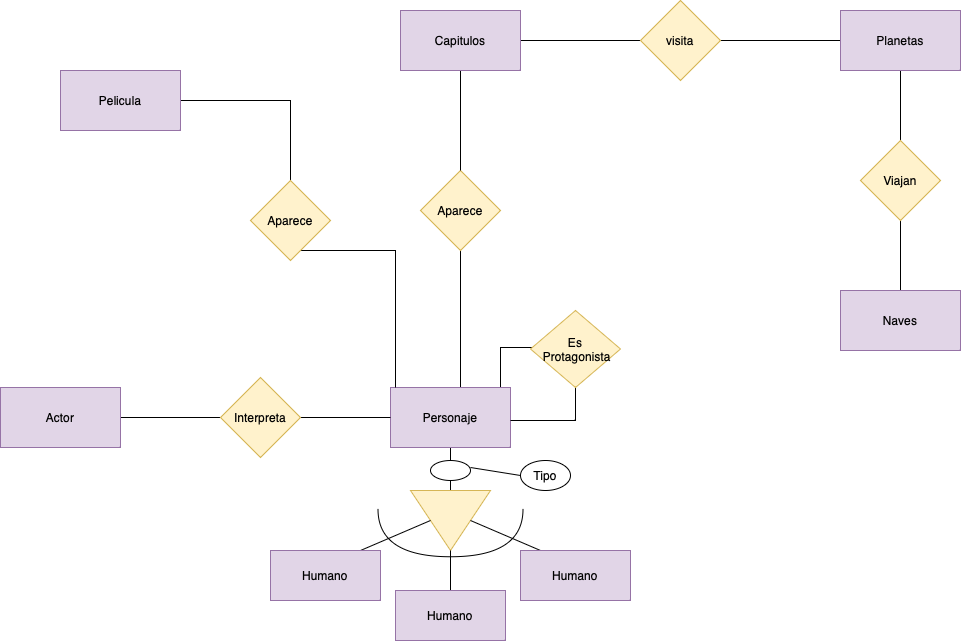

The diagram above was exported from draw.io. Its source (the exported page's mxGraphModel, read from the mxfile embedded in the PNG):
<mxGraphModel dx="954" dy="553" grid="1" gridSize="10" guides="1" tooltips="1" connect="1" arrows="1" fold="1" page="1" pageScale="1" pageWidth="2336" pageHeight="1654" math="0" shadow="0">
  <root>
    <mxCell id="0" />
    <mxCell id="1" parent="0" />
    <mxCell id="LKhKPTkXHc23PWZOWbaG-5" style="edgeStyle=orthogonalEdgeStyle;rounded=0;orthogonalLoop=1;jettySize=auto;html=1;endArrow=none;endFill=0;" edge="1" parent="1" source="LKhKPTkXHc23PWZOWbaG-1" target="LKhKPTkXHc23PWZOWbaG-2">
      <mxGeometry relative="1" as="geometry" />
    </mxCell>
    <mxCell id="LKhKPTkXHc23PWZOWbaG-25" style="edgeStyle=orthogonalEdgeStyle;rounded=0;orthogonalLoop=1;jettySize=auto;html=1;endArrow=none;endFill=0;" edge="1" parent="1" source="LKhKPTkXHc23PWZOWbaG-1" target="LKhKPTkXHc23PWZOWbaG-24">
      <mxGeometry relative="1" as="geometry">
        <Array as="points">
          <mxPoint x="500" y="710" />
          <mxPoint x="500" y="710" />
        </Array>
      </mxGeometry>
    </mxCell>
    <mxCell id="LKhKPTkXHc23PWZOWbaG-36" style="edgeStyle=orthogonalEdgeStyle;rounded=0;orthogonalLoop=1;jettySize=auto;html=1;endArrow=none;endFill=0;" edge="1" parent="1" source="LKhKPTkXHc23PWZOWbaG-1" target="LKhKPTkXHc23PWZOWbaG-35">
      <mxGeometry relative="1" as="geometry">
        <Array as="points">
          <mxPoint x="540" y="757" />
        </Array>
      </mxGeometry>
    </mxCell>
    <mxCell id="LKhKPTkXHc23PWZOWbaG-1" value="Personaje" style="rounded=0;whiteSpace=wrap;html=1;fillColor=#e1d5e7;strokeColor=#9673a6;" vertex="1" parent="1">
      <mxGeometry x="430" y="797" width="120" height="60" as="geometry" />
    </mxCell>
    <mxCell id="LKhKPTkXHc23PWZOWbaG-2" value="" style="triangle;whiteSpace=wrap;html=1;rotation=90;fillColor=#fff2cc;strokeColor=#d6b656;" vertex="1" parent="1">
      <mxGeometry x="460" y="890" width="60" height="80" as="geometry" />
    </mxCell>
    <mxCell id="LKhKPTkXHc23PWZOWbaG-3" value="" style="ellipse;whiteSpace=wrap;html=1;" vertex="1" parent="1">
      <mxGeometry x="470" y="870" width="40" height="20" as="geometry" />
    </mxCell>
    <mxCell id="LKhKPTkXHc23PWZOWbaG-6" value="" style="endArrow=none;html=1;rounded=0;" edge="1" parent="1">
      <mxGeometry width="50" height="50" relative="1" as="geometry">
        <mxPoint x="400" y="960" as="sourcePoint" />
        <mxPoint x="470" y="930" as="targetPoint" />
      </mxGeometry>
    </mxCell>
    <mxCell id="LKhKPTkXHc23PWZOWbaG-8" value="" style="endArrow=none;html=1;rounded=0;" edge="1" parent="1">
      <mxGeometry width="50" height="50" relative="1" as="geometry">
        <mxPoint x="490" y="1000" as="sourcePoint" />
        <mxPoint x="490" y="960" as="targetPoint" />
      </mxGeometry>
    </mxCell>
    <mxCell id="LKhKPTkXHc23PWZOWbaG-9" value="" style="endArrow=none;html=1;rounded=0;" edge="1" parent="1">
      <mxGeometry width="50" height="50" relative="1" as="geometry">
        <mxPoint x="580" y="960" as="sourcePoint" />
        <mxPoint x="510" y="930" as="targetPoint" />
      </mxGeometry>
    </mxCell>
    <mxCell id="LKhKPTkXHc23PWZOWbaG-10" value="Humano" style="rounded=0;whiteSpace=wrap;html=1;fillColor=#e1d5e7;strokeColor=#9673a6;" vertex="1" parent="1">
      <mxGeometry x="435" y="1000" width="110" height="50" as="geometry" />
    </mxCell>
    <mxCell id="LKhKPTkXHc23PWZOWbaG-11" value="Humano" style="rounded=0;whiteSpace=wrap;html=1;fillColor=#e1d5e7;strokeColor=#9673a6;" vertex="1" parent="1">
      <mxGeometry x="310" y="960" width="110" height="50" as="geometry" />
    </mxCell>
    <mxCell id="LKhKPTkXHc23PWZOWbaG-12" value="Humano" style="rounded=0;whiteSpace=wrap;html=1;fillColor=#e1d5e7;strokeColor=#9673a6;" vertex="1" parent="1">
      <mxGeometry x="560" y="960" width="110" height="50" as="geometry" />
    </mxCell>
    <mxCell id="LKhKPTkXHc23PWZOWbaG-13" value="" style="shape=requiredInterface;html=1;verticalLabelPosition=bottom;sketch=0;rotation=90;" vertex="1" parent="1">
      <mxGeometry x="466.25" y="870" width="47.5" height="145" as="geometry" />
    </mxCell>
    <mxCell id="LKhKPTkXHc23PWZOWbaG-14" value="Tipo" style="ellipse;whiteSpace=wrap;html=1;" vertex="1" parent="1">
      <mxGeometry x="560" y="870" width="50" height="30" as="geometry" />
    </mxCell>
    <mxCell id="LKhKPTkXHc23PWZOWbaG-16" value="" style="endArrow=none;html=1;rounded=0;entryX=0;entryY=0.5;entryDx=0;entryDy=0;" edge="1" parent="1" target="LKhKPTkXHc23PWZOWbaG-14">
      <mxGeometry width="50" height="50" relative="1" as="geometry">
        <mxPoint x="510" y="877" as="sourcePoint" />
        <mxPoint x="560" y="827" as="targetPoint" />
      </mxGeometry>
    </mxCell>
    <mxCell id="LKhKPTkXHc23PWZOWbaG-19" style="edgeStyle=orthogonalEdgeStyle;rounded=0;orthogonalLoop=1;jettySize=auto;html=1;endArrow=none;endFill=0;" edge="1" parent="1" source="LKhKPTkXHc23PWZOWbaG-17" target="LKhKPTkXHc23PWZOWbaG-1">
      <mxGeometry relative="1" as="geometry" />
    </mxCell>
    <mxCell id="LKhKPTkXHc23PWZOWbaG-17" value="Actor" style="rounded=0;whiteSpace=wrap;html=1;fillColor=#e1d5e7;strokeColor=#9673a6;" vertex="1" parent="1">
      <mxGeometry x="40" y="797" width="120" height="60" as="geometry" />
    </mxCell>
    <mxCell id="LKhKPTkXHc23PWZOWbaG-18" value="Interpreta" style="rhombus;whiteSpace=wrap;html=1;fillColor=#fff2cc;strokeColor=#d6b656;" vertex="1" parent="1">
      <mxGeometry x="260" y="787" width="80" height="80" as="geometry" />
    </mxCell>
    <mxCell id="LKhKPTkXHc23PWZOWbaG-22" style="edgeStyle=orthogonalEdgeStyle;rounded=0;orthogonalLoop=1;jettySize=auto;html=1;endArrow=none;endFill=0;" edge="1" parent="1" source="LKhKPTkXHc23PWZOWbaG-20" target="LKhKPTkXHc23PWZOWbaG-21">
      <mxGeometry relative="1" as="geometry" />
    </mxCell>
    <mxCell id="LKhKPTkXHc23PWZOWbaG-20" value="Pelicula" style="rounded=0;whiteSpace=wrap;html=1;fillColor=#e1d5e7;strokeColor=#9673a6;" vertex="1" parent="1">
      <mxGeometry x="100" y="480" width="120" height="60" as="geometry" />
    </mxCell>
    <mxCell id="LKhKPTkXHc23PWZOWbaG-23" style="edgeStyle=orthogonalEdgeStyle;rounded=0;orthogonalLoop=1;jettySize=auto;html=1;endArrow=none;endFill=0;" edge="1" parent="1" source="LKhKPTkXHc23PWZOWbaG-21">
      <mxGeometry relative="1" as="geometry">
        <mxPoint x="315" y="610" as="sourcePoint" />
        <mxPoint x="435" y="797" as="targetPoint" />
        <Array as="points">
          <mxPoint x="330" y="660" />
          <mxPoint x="436" y="660" />
        </Array>
      </mxGeometry>
    </mxCell>
    <mxCell id="LKhKPTkXHc23PWZOWbaG-21" value="Aparece" style="rhombus;whiteSpace=wrap;html=1;fillColor=#fff2cc;strokeColor=#d6b656;" vertex="1" parent="1">
      <mxGeometry x="290" y="590" width="80" height="80" as="geometry" />
    </mxCell>
    <mxCell id="LKhKPTkXHc23PWZOWbaG-24" value="Aparece" style="rhombus;whiteSpace=wrap;html=1;fillColor=#fff2cc;strokeColor=#d6b656;" vertex="1" parent="1">
      <mxGeometry x="460" y="580" width="80" height="80" as="geometry" />
    </mxCell>
    <mxCell id="LKhKPTkXHc23PWZOWbaG-27" style="edgeStyle=orthogonalEdgeStyle;rounded=0;orthogonalLoop=1;jettySize=auto;html=1;endArrow=none;endFill=0;" edge="1" parent="1" source="LKhKPTkXHc23PWZOWbaG-26" target="LKhKPTkXHc23PWZOWbaG-24">
      <mxGeometry relative="1" as="geometry" />
    </mxCell>
    <mxCell id="LKhKPTkXHc23PWZOWbaG-33" style="edgeStyle=orthogonalEdgeStyle;rounded=0;orthogonalLoop=1;jettySize=auto;html=1;endArrow=none;endFill=0;" edge="1" parent="1" source="LKhKPTkXHc23PWZOWbaG-26" target="LKhKPTkXHc23PWZOWbaG-29">
      <mxGeometry relative="1" as="geometry" />
    </mxCell>
    <mxCell id="LKhKPTkXHc23PWZOWbaG-26" value="Capitulos" style="rounded=0;whiteSpace=wrap;html=1;fillColor=#e1d5e7;strokeColor=#9673a6;" vertex="1" parent="1">
      <mxGeometry x="440" y="420" width="120" height="60" as="geometry" />
    </mxCell>
    <mxCell id="LKhKPTkXHc23PWZOWbaG-28" value="visita" style="rhombus;whiteSpace=wrap;html=1;fillColor=#fff2cc;strokeColor=#d6b656;" vertex="1" parent="1">
      <mxGeometry x="680" y="410" width="80" height="80" as="geometry" />
    </mxCell>
    <mxCell id="LKhKPTkXHc23PWZOWbaG-34" style="edgeStyle=orthogonalEdgeStyle;rounded=0;orthogonalLoop=1;jettySize=auto;html=1;endArrow=none;endFill=0;" edge="1" parent="1" source="LKhKPTkXHc23PWZOWbaG-29" target="LKhKPTkXHc23PWZOWbaG-31">
      <mxGeometry relative="1" as="geometry" />
    </mxCell>
    <mxCell id="LKhKPTkXHc23PWZOWbaG-29" value="Planetas" style="rounded=0;whiteSpace=wrap;html=1;fillColor=#e1d5e7;strokeColor=#9673a6;" vertex="1" parent="1">
      <mxGeometry x="880" y="420" width="120" height="60" as="geometry" />
    </mxCell>
    <mxCell id="LKhKPTkXHc23PWZOWbaG-31" value="Naves" style="rounded=0;whiteSpace=wrap;html=1;fillColor=#e1d5e7;strokeColor=#9673a6;" vertex="1" parent="1">
      <mxGeometry x="880" y="700" width="120" height="60" as="geometry" />
    </mxCell>
    <mxCell id="LKhKPTkXHc23PWZOWbaG-32" value="Viajan" style="rhombus;whiteSpace=wrap;html=1;fillColor=#fff2cc;strokeColor=#d6b656;" vertex="1" parent="1">
      <mxGeometry x="900" y="550" width="80" height="80" as="geometry" />
    </mxCell>
    <mxCell id="LKhKPTkXHc23PWZOWbaG-38" style="edgeStyle=orthogonalEdgeStyle;rounded=0;orthogonalLoop=1;jettySize=auto;html=1;endArrow=none;endFill=0;" edge="1" parent="1" source="LKhKPTkXHc23PWZOWbaG-35" target="LKhKPTkXHc23PWZOWbaG-1">
      <mxGeometry relative="1" as="geometry">
        <mxPoint x="590" y="850" as="targetPoint" />
        <Array as="points">
          <mxPoint x="615" y="830" />
        </Array>
      </mxGeometry>
    </mxCell>
    <mxCell id="LKhKPTkXHc23PWZOWbaG-35" value="Es&lt;br&gt;&amp;nbsp;Protagonista" style="rhombus;whiteSpace=wrap;html=1;fillColor=#fff2cc;strokeColor=#d6b656;" vertex="1" parent="1">
      <mxGeometry x="570" y="720" width="90" height="77" as="geometry" />
    </mxCell>
  </root>
</mxGraphModel>